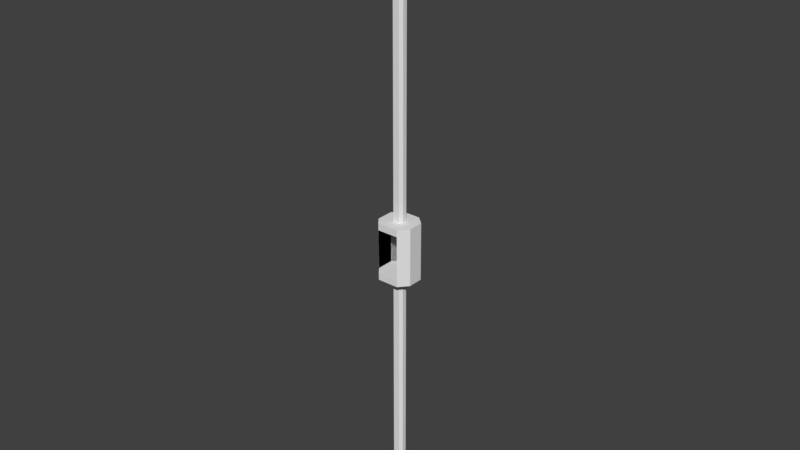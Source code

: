 # Source: HotelElevator.blend  (saved by Blender 2.77.0; exported with 4.5.12 LTS)
import bpy
from mathutils import Matrix  # noqa: F401  (used for matrix-valued properties, if any)

bpy.ops.wm.read_factory_settings(use_empty=True)
scene = bpy.context.scene
scene.name = 'Scene'

# ---- collections
col_collection_1 = bpy.data.collections.new('Collection 1'); scene.collection.children.link(col_collection_1)

# ---- materials (node trees are filled in below, after node groups)
mat_elevatorplatform = bpy.data.materials.new('ElevatorPlatform')
mat_elevatorplatform.alpha_threshold = 0.0
mat_elevatorplatform.use_transparent_shadow = False
mat_elevatorplatform.roughness = 0.5
mat_glass = bpy.data.materials.new('Glass')
mat_glass.alpha_threshold = 0.0
mat_glass.use_transparent_shadow = False
mat_glass.roughness = 0.5

# ---- material node trees

# ---- world
world_world = bpy.data.worlds.new('World'); scene.world = world_world
world_world.color = (0.05088, 0.05088, 0.05088)
world_world.use_sun_shadow = False
world_world.sun_shadow_jitter_overblur = 0.0
world_world.cycles.sampling_method = 'MANUAL'

# ---- meshes
me_hotelelevator = bpy.data.meshes.new('HotelElevator')
me_hotelelevator.from_pydata([(16.78, 6.606, 6.903), (16.78, -8.028, 6.903), (-9.0, 14.2, 6.868), (8.313, 14.2, 6.892), (-11.47, -16.91, 6.903), (9.137, -16.91, 6.903), (-17.24, 6.606, 6.868), (-17.24, -9.883, 6.893), (16.78, 6.606, 0.3336), (16.78, -8.028, 0.3336), (-9.0, 14.2, 0.299), (8.313, 14.2, 0.3223), (-11.47, -16.91, 0.3336), (9.137, -16.91, 0.3336), (-17.24, 6.606, 0.2991), (-17.24, -9.883, 0.3233), (8.313, 14.2, 49.34), (9.137, -16.91, 49.35), (16.78, 6.606, 55.92), (16.78, -8.028, 55.92), (-9.0, 14.2, 55.88), (8.313, 14.2, 55.91), (-11.47, -16.91, 55.92), (9.137, -16.91, 55.92), (-17.24, 6.606, 55.88), (-17.24, -9.883, 55.91), (16.78, 6.606, 49.35), (16.78, -8.028, 49.35), (-9.0, 14.2, 49.31), (-11.47, -16.91, 49.35), (-17.24, 6.606, 49.31), (-17.24, -9.883, 49.34), (-9.0, 14.2, 6.892), (-9.0, 14.2, 49.34), (8.313, 14.2, 33.56), (8.313, 14.2, 17.25), (4.687, 1.096, 0.3336), (4.687, -3.294, 0.3336), (-3.046, 3.374, 0.299), (2.148, 3.373, 0.3223), (-3.788, -5.96, 0.3336), (2.395, -5.96, 0.3336), (-5.519, 1.096, 0.2991), (-5.519, -3.851, 0.3233), (4.687, 1.096, 55.92), (4.687, -3.294, 55.92), (-3.046, 3.374, 55.88), (2.148, 3.373, 55.91), (-3.788, -5.96, 55.92), (2.395, -5.96, 55.92), (-5.519, 1.096, 55.88), (-5.519, -3.851, 55.91), (4.687, 1.096, 346.3), (4.687, -3.294, 346.3), (-3.046, 3.374, 346.2), (2.148, 3.373, 346.3), (-3.788, -5.96, 346.3), (2.395, -5.96, 346.3), (-5.519, 1.096, 346.2), (-5.519, -3.851, 346.3), (4.687, 1.096, -242.4), (4.687, -3.294, -242.4), (-3.046, 3.374, -242.4), (2.148, 3.373, -242.4), (-3.788, -5.96, -242.4), (2.395, -5.96, -242.4), (-5.519, 1.096, -242.4), (-5.519, -3.851, -242.4), (8.313, 14.2, 45.5), (1.891, 14.2, 6.892), (-4.71, 14.2, 6.892), (-9.0, 14.2, 11.13), (-9.0, 14.2, 18.9), (-9.0, 14.2, 29.38), (-4.518, 14.2, 49.32), (2.371, 14.2, 49.33), (-5.875, 14.2, 38.41), (-2.672, 14.2, 41.71), (3.735, 14.2, 40.84), (4.997, 14.2, 37.15), (4.609, 14.2, 24.24), (6.259, 14.2, 11.33), (4.124, 14.2, 11.13), (-1.215, 14.2, 11.71), (-7.04, 14.2, 14.34), (-6.943, 14.2, 24.53), (-6.749, 14.2, 35.4), (-4.71, -16.91, 6.892), (8.313, 14.2, 6.892), (8.313, 14.2, 49.34), (-9.0, 14.2, 6.892), (-9.0, 14.2, 49.34), (8.313, 14.2, 33.56), (8.313, 14.2, 17.25), (8.313, 14.2, 45.5), (1.891, 14.2, 6.892), (-4.71, 14.2, 6.892), (-9.0, 14.2, 11.13), (-9.0, 14.2, 18.9), (-9.0, 14.2, 29.38), (-4.518, 14.2, 49.32), (2.371, 14.2, 49.33), (-5.875, 14.2, 38.41), (-2.672, 14.2, 41.71), (3.735, 14.2, 40.84), (4.997, 14.2, 37.15), (4.609, 14.2, 24.24), (6.259, 14.2, 11.33), (4.124, 14.2, 11.13), (-1.215, 14.2, 11.71), (-7.04, 14.2, 14.34), (-6.943, 14.2, 24.53), (-6.749, 14.2, 35.4), (-9.0, 14.2, 6.868), (-11.47, -16.91, 6.903), (-17.24, 6.606, 6.868), (-17.24, -9.883, 6.893), (-9.0, 14.2, 49.31), (-11.47, -16.91, 49.35), (-17.24, 6.606, 49.31), (-17.24, -9.883, 49.34)], [], [(13, 12, 15, 14, 10, 11, 8, 9), (5, 13, 9, 1), (2, 10, 14, 6), (4, 12, 13, 5, 87), (1, 9, 8, 0), (0, 8, 11, 3), (7, 15, 12, 4), (6, 14, 15, 7), (3, 11, 10, 2), (0, 26, 16, 68, 34, 35, 3), (5, 17, 27, 1), (1, 27, 26, 0), (23, 19, 18, 21, 20, 24, 25, 22), (33, 86, 73), (23, 17, 27, 19), (20, 33, 28, 30, 24), (22, 29, 17, 23), (19, 27, 26, 18), (18, 26, 16, 21), (25, 31, 29, 22), (24, 30, 31, 25), (21, 16, 74, 28, 33, 20), (16, 68, 78, 75), (87, 5, 1, 0, 3, 2, 6, 7, 4), (44, 47, 55, 52), (51, 48, 56, 59), (50, 51, 59, 58), (47, 46, 54, 55), (49, 45, 53, 57), (46, 50, 58, 54), (48, 49, 57, 56), (45, 44, 52, 53), (37, 41, 65, 61), (42, 38, 62, 66), (41, 40, 64, 65), (36, 37, 61, 60), (39, 36, 60, 63), (40, 43, 67, 64), (43, 42, 66, 67), (38, 39, 63, 62), (91, 99, 112), (68, 34, 79), (75, 77, 74), (72, 84, 71), (74, 75, 16, 26, 27, 17, 29, 31, 30, 28), (74, 76, 33), (73, 85, 72), (32, 71, 70), (70, 83, 69), (69, 82, 3), (3, 35, 81), (35, 34, 80), (89, 101, 104, 94), (94, 105, 92), (101, 100, 103), (98, 97, 110), (100, 91, 102), (99, 98, 111), (90, 96, 97), (96, 95, 109), (95, 88, 108), (88, 107, 93), (93, 106, 92), (28, 30, 6, 2), (31, 7, 6, 30), (29, 4, 7, 31), (117, 113, 115, 119), (120, 119, 115, 116), (118, 120, 116, 114)])
me_hotelelevator.polygons.foreach_set('material_index', [0, 0, 0, 0, 0, 0, 0, 0, 0, 1, 1, 1, 0, 1, 0, 0, 0, 0, 0, 0, 0, 0, 1, 0, 0, 0, 0, 0, 0, 0, 0, 0, 0, 0, 0, 0, 0, 0, 0, 0, 1, 1, 1, 1, 0, 1, 1, 1, 1, 1, 1, 1, 1, 1, 1, 1, 1, 1, 1, 1, 1, 1, 1, 1, 1, 1, 1, 1, 1])
_uv = me_hotelelevator.uv_layers.new(name='UVMap')
_uv.uv.foreach_set('vector', [0.5309, 14.43, 3.383, 14.43, 4.181, 14.43, 4.181, 14.43, 3.041, 14.43, 0.645, 14.43, -0.5264, 14.43, -0.5264, 14.43, 0.5309, 14.43, 0.5309, 14.43, -0.5264, 14.43, -0.5264, 14.43, 3.041, 14.43, 3.041, 14.43, 4.181, 14.43, 4.181, 14.43, 3.383, 14.43, 3.383, 14.43, 0.5309, 14.43, 1.534, 14.43, 2.447, 14.43, -0.5264, 14.43, -0.5264, 14.43, -0.5264, 14.43, -0.5264, 14.43, -0.5264, 14.43, -0.5264, 14.43, 0.645, 14.43, 0.645, 14.43, 4.181, 14.43, 4.181, 14.43, 3.383, 14.43, 3.383, 14.43, 4.181, 14.43, 4.181, 14.43, 4.181, 14.43, 4.181, 14.43, 0.645, 14.43, 0.645, 14.43, 3.041, 14.43, 3.041, 14.43, -0.5264, 14.43, -0.5264, 14.43, 0.645, 14.43, 0.645, 14.43, 0.645, 14.43, 0.645, 14.43, 0.645, 14.43, 0.5309, 14.43, 0.5309, 14.43, -0.5264, 14.43, -0.5264, 14.43, -0.5264, 14.43, -0.5264, 14.43, -0.5264, 14.43, -0.5264, 14.43, 0.5309, 14.43, -0.5264, 14.43, -0.5264, 14.43, 0.645, 14.43, 3.041, 14.43, 4.181, 14.43, 4.181, 14.43, 3.383, 14.43, 0.645, 14.43, 0.645, 14.43, 0.645, 14.43, 0.5309, 14.43, 0.5309, 14.43, -0.5264, 14.43, -0.5264, 14.43, 3.041, 14.43, 3.041, 14.43, 3.041, 14.43, 4.181, 14.43, 4.181, 14.43, 3.383, 14.43, 3.383, 14.43, 0.5309, 14.43, 0.5309, 14.43, -0.5264, 14.43, -0.5264, 14.43, -0.5264, 14.43, -0.5264, 14.43, -0.5264, 14.43, -0.5264, 14.43, 0.645, 14.43, 0.645, 14.43, 4.181, 14.43, 4.181, 14.43, 3.383, 14.43, 3.383, 14.43, 4.181, 14.43, 4.181, 14.43, 4.181, 14.43, 4.181, 14.43, 0.645, 14.43, 0.645, 14.43, 2.421, 14.43, 3.041, 14.43, 3.041, 14.43, 3.041, 14.43, 0.645, 14.43, 0.645, 14.43, 0.645, 14.43, 0.645, 14.43, 2.446, 14.43, 0.5309, 14.43, -0.5264, 14.43, -0.5264, 14.43, 0.645, 14.43, 3.041, 14.43, 4.181, 14.43, 4.181, 14.43, 3.383, 14.43, -0.5264, 14.43, 0.645, 14.43, 0.645, 14.43, -0.5264, 14.43, 4.181, 14.43, 3.383, 14.43, 3.383, 14.43, 4.181, 14.43, 4.181, 14.43, 4.181, 14.43, 4.181, 14.43, 4.181, 14.43, 0.645, 14.43, 3.041, 14.43, 3.041, 14.43, 0.645, 14.43, 0.5309, 14.43, -0.5264, 14.43, -0.5264, 14.43, 0.5309, 14.43, 3.041, 14.43, 4.181, 14.43, 4.181, 14.43, 3.041, 14.43, 3.383, 14.43, 0.5309, 14.43, 0.5309, 14.43, 3.383, 14.43, -0.5264, 14.43, -0.5264, 14.43, -0.5264, 14.43, -0.5264, 14.43, -0.5264, 14.43, 0.5309, 14.43, 0.5309, 14.43, -0.5264, 14.43, 4.181, 14.43, 3.041, 14.43, 3.041, 14.43, 4.181, 14.43, 0.5309, 14.43, 3.383, 14.43, 3.383, 14.43, 0.5309, 14.43, -0.5264, 14.43, -0.5264, 14.43, -0.5264, 14.43, -0.5264, 14.43, 0.645, 14.43, -0.5264, 14.43, -0.5264, 14.43, 0.645, 14.43, 3.383, 14.43, 4.181, 14.43, 4.181, 14.43, 3.383, 14.43, 4.181, 14.43, 4.181, 14.43, 4.181, 14.43, 4.181, 14.43, 3.041, 14.43, 0.645, 14.43, 0.645, 14.43, 3.041, 14.43, 0.645, 14.43, 0.645, 14.43, 0.645, 14.43, 0.645, 14.43, 0.645, 14.43, 0.645, 14.43, 0.645, 14.43, 0.645, 14.43, 0.645, 14.43, 0.645, 14.43, 0.645, 14.43, 0.645, 14.43, 2.421, 14.43, 1.467, 14.43, 0.645, 14.43, -0.5264, 14.43, -0.5264, 14.43, 0.5309, 14.43, 3.383, 14.43, 4.181, 14.43, 4.181, 14.43, 3.041, 14.43, 0.645, 14.43, 0.645, 14.43, 0.645, 14.43, 0.645, 14.43, 0.645, 14.43, 0.645, 14.43, 0.0, 0.0, 0.645, 14.43, 0.645, 14.43, 0.645, 14.43, 0.645, 14.43, 0.645, 14.43, 0.645, 14.43, 0.645, 14.43, 0.645, 14.43, 0.645, 14.43, 0.645, 14.43, 0.645, 14.43, 0.645, 14.43, 0.645, 14.43, 0.645, 14.43, 0.645, 14.43, 0.645, 14.43, 0.645, 14.43, 0.645, 14.43, 0.645, 14.43, 0.645, 14.43, 0.645, 14.43, 0.645, 14.43, 0.645, 14.43, 0.645, 14.43, 0.645, 14.43, 0.645, 14.43, 0.645, 14.43, 0.645, 14.43, 0.645, 14.43, 0.645, 14.43, 0.645, 14.43, 0.645, 14.43, 0.645, 14.43, 0.0, 0.0, 0.645, 14.43, 0.645, 14.43, 0.645, 14.43, 0.645, 14.43, 0.645, 14.43, 0.645, 14.43, 0.645, 14.43, 0.645, 14.43, 0.645, 14.43, 0.645, 14.43, 0.645, 14.43, 0.645, 14.43, 0.645, 14.43, 0.645, 14.43, 3.041, 14.43, 4.181, 14.43, 4.181, 14.43, 3.041, 14.43, 4.181, 14.43, 4.181, 14.43, 4.181, 14.43, 4.181, 14.43, 3.383, 14.43, 3.383, 14.43, 4.181, 14.43, 4.181, 14.43, 3.041, 14.43, 3.041, 14.43, 4.181, 14.43, 4.181, 14.43, 4.181, 14.43, 4.181, 14.43, 4.181, 14.43, 4.181, 14.43, 3.383, 14.43, 4.181, 14.43, 4.181, 14.43, 3.383, 14.43])
me_hotelelevator.materials.append(mat_elevatorplatform)
me_hotelelevator.materials.append(mat_glass)
me_hotelelevator.use_remesh_preserve_volume = False
me_hotelelevator.use_remesh_preserve_attributes = False
me_hotelelevator.use_mirror_vertex_groups = False
me_hotelelevator.update()

# ---- objects
ob_hotelelevator = bpy.data.objects.new('HotelElevator', me_hotelelevator)

# ---- transforms, parenting, visibility, modifiers, constraints
ob_hotelelevator.location = (0.0, 0.0, 0.0)
ob_hotelelevator.lineart.crease_threshold = 0.0

# ---- collection membership
col_collection_1.objects.link(ob_hotelelevator)

# ---- scene / render settings (as saved in the file)
scene.frame_start = 1; scene.frame_end = 250; scene.frame_set(1)
scene.render.engine = 'BLENDER_EEVEE_NEXT'
scene.render.resolution_percentage = 50
scene.render.dither_intensity = 0.0
scene.cycles.use_denoising = False
scene.cycles.samples = 128
scene.cycles.sampling_pattern = 'TABULATED_SOBOL'
scene.cycles.light_sampling_threshold = 0.0
scene.cycles.use_adaptive_sampling = False
scene.cycles.use_light_tree = False
scene.cycles.blur_glossy = 0.0
scene.cycles.sample_clamp_indirect = 0.0
scene.view_settings.view_transform = 'Standard'
bpy.context.view_layer.update()

# ---- added for rendering (the .blend has no active camera and no usable light): camera, sun
cam_auto = bpy.data.cameras.new('AutoCamera')
cam_auto.lens = 50.0
cam_auto.sensor_width = 36.0
cam_auto.clip_end = 9588.75
ob_auto_camera = bpy.data.objects.new('AutoCamera', cam_auto)
scene.collection.objects.link(ob_auto_camera)
ob_auto_camera.location = (546.137, -657.0, 489.018)
ob_auto_camera.rotation_euler = (1.09748, -7.21219e-08, 0.694738)
scene.camera = ob_auto_camera
light_auto_sun = bpy.data.lights.new('AutoSun', 'SUN')
light_auto_sun.energy = 3.0
light_auto_sun.angle = 0.0523599
ob_auto_sun = bpy.data.objects.new('AutoSun', light_auto_sun)
scene.collection.objects.link(ob_auto_sun)
ob_auto_sun.rotation_euler = (0.872665, 0.174533, 0.523599)
bpy.context.view_layer.update()
